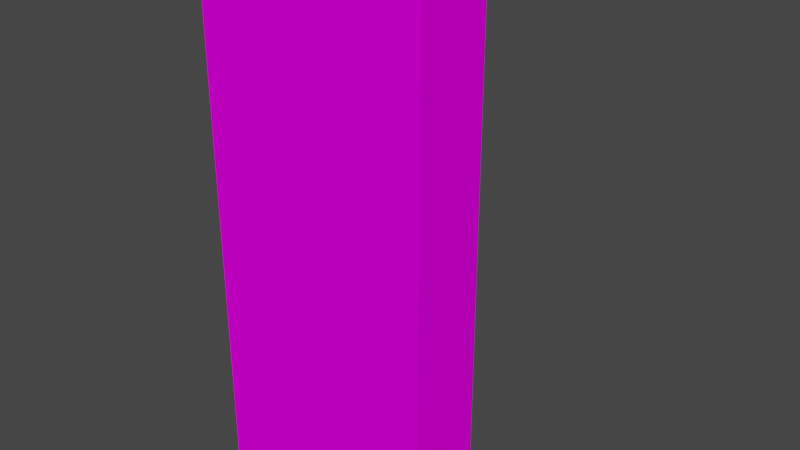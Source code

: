 # Source: Wall_Corner_A.blend  (saved by Blender 3.5.10; exported with 4.5.12 LTS)
import bpy
from mathutils import Matrix  # noqa: F401  (used for matrix-valued properties, if any)

bpy.ops.wm.read_factory_settings(use_empty=True)
scene = bpy.context.scene
scene.name = 'Scene'

# ---- collections
col_collection = bpy.data.collections.new('Collection'); scene.collection.children.link(col_collection)

# ---- images (referenced by path relative to the original .blend; pixels are not part of the script)
import os
ASSET_DIR = os.environ.get("B2B_ASSET_DIR", "")  # directory of the original .blend (textures are referenced by path, not embedded)
HERE = os.path.dirname(os.path.abspath(__file__))  # packed textures are extracted next to this script under _unpacked/

def load_image(name, relpath, width, height, colorspace="sRGB"):
    """Load a texture the original file referenced (path relative to the .blend, or extracted next to this script)."""
    p = next((c for c in (os.path.join(HERE, relpath), os.path.join(ASSET_DIR, relpath)) if relpath and os.path.exists(c)), "")
    if p:
        img = bpy.data.images.load(p, check_existing=True)
        img.name = name
    else:  # same state as the original file: an image datablock whose file is absent (Cycles renders it pink)
        img = bpy.data.images.new(name, width, height)
        img.source = "FILE"
        img.filepath = "//" + (relpath or name)
    img.colorspace_settings.name = colorspace
    return img
img_wall_corner_a_tr_png = load_image('Wall_Corner_A_TR.png', 'Textures/TestingRoom/Wall_Corner_A_TR.png', 1024, 1024, 'sRGB')

# ---- materials (node trees are filled in below, after node groups)
mat_material_001 = bpy.data.materials.new('Material.001')
mat_material_001.use_transparent_shadow = False

# ---- material node trees
mat_material_001.use_nodes = True; mat_material_001.node_tree.nodes.clear()
_N = mat_material_001.node_tree.nodes; _L = mat_material_001.node_tree.links
n0 = _N.new('ShaderNodeBsdfPrincipled'); n0.name = 'Principled BSDF'; n0.location = (10, 300)
n0.distribution = 'GGX'
n0.subsurface_method = 'RANDOM_WALK_SKIN'
n0.inputs[2].default_value = 0.5394
n0.inputs[3].default_value = 1.45
n0.inputs[13].default_value = 0.0
n0.inputs[27].default_value = (0.0, 0.0, 0.0, 1.0)
n0.inputs[28].default_value = 1.0
n1 = _N.new('ShaderNodeOutputMaterial'); n1.name = 'Material Output'; n1.location = (300, 300)
n2 = _N.new('ShaderNodeTexImage'); n2.name = 'Image Texture'; n2.location = (-280, 280)
n2.image = img_wall_corner_a_tr_png
_L.new(n0.outputs[0], n1.inputs[0])
_L.new(n2.outputs[0], n0.inputs[0])
n1.is_active_output = True

# ---- world
world_world = bpy.data.worlds.new('World'); scene.world = world_world
world_world.use_nodes = True; world_world.node_tree.nodes.clear()
_N = world_world.node_tree.nodes; _L = world_world.node_tree.links
n0 = _N.new('ShaderNodeOutputWorld'); n0.name = 'World Output'; n0.location = (300, 300)
n1 = _N.new('ShaderNodeBackground'); n1.name = 'Background'; n1.location = (10, 300)
n1.inputs[0].default_value = (0.05088, 0.05088, 0.05088, 1.0)
_L.new(n1.outputs[0], n0.inputs[0])
n0.is_active_output = True
world_world.color = (0.05088, 0.05088, 0.05088)
world_world.use_sun_shadow = False
world_world.sun_shadow_jitter_overblur = 0.0

# ---- meshes
me_cube_044 = bpy.data.meshes.new('Cube.044')
me_cube_044.from_pydata([(5.0, -1.0, 0.0), (-1.0, -1.0, 14.0), (5.0, -1.0, 14.0), (-1.0, 5.0, 0.0), (-1.0, -1.0, 0.0), (-1.0, 5.0, 14.0), (5.0, 1.0, 0.0), (1.0, -1.0, 14.0), (5.0, 1.0, 14.0), (1.0, 5.0, 0.0), (-1.0, 1.0, 0.0), (1.0, 5.0, 14.0), (-1.0, 1.0, 14.0), (1.0, 1.0, 14.0), (1.0, 1.0, 0.0), (1.0, -1.0, 0.0), (-1.0, -1.0, 1.259), (5.0, -1.0, 1.259), (1.0, -1.0, 1.259), (5.0, 1.0, 1.259), (1.0, 5.0, 1.259), (-1.0, 5.0, 1.259), (1.0, 1.0, 1.259), (1.264, 5.0, 0.0), (1.264, 1.0, 0.0), (1.264, 1.0, 1.259), (1.264, 5.0, 1.259), (5.0, 1.264, 0.0), (1.0, 1.264, 0.0), (1.0, 1.264, 1.259), (5.0, 1.264, 1.259)], [], [(16, 1, 5, 21), (21, 5, 11, 20), (20, 11, 13, 22), (4, 3, 9, 14, 10), (13, 11, 5, 1, 12), (4, 10, 14, 15), (18, 7, 1, 16), (18, 17, 2, 7), (22, 19, 30, 29), (14, 6, 0, 15), (7, 2, 8, 13), (19, 8, 2, 17), (12, 1, 7, 13), (6, 19, 17, 0), (8, 19, 22, 13), (15, 0, 17, 18), (15, 18, 16, 4), (9, 20, 26, 23), (3, 21, 20, 9), (4, 16, 21, 3), (23, 26, 25, 24), (14, 9, 23, 24), (22, 14, 24, 25), (20, 22, 25, 26), (30, 27, 28, 29), (6, 14, 28, 27), (14, 22, 29, 28), (19, 6, 27, 30)])
_uv = me_cube_044.uv_layers.new(name='UVMap')
_uv.uv.foreach_set('vector', [0.5309, 0.9998, 0.0001812, 0.9998, 0.0001811, 0.7499, 0.5309, 0.7499, 0.5309, 0.7499, 0.0001811, 0.7499, 0.0001811, 0.6666, 0.5309, 0.6666, 0.5309, 0.6666, 0.0001811, 0.6666, 0.0001811, 0.5, 0.5309, 0.5, 0.6676, 0.0001811, 0.6676, 0.249, 0.5846, 0.2495, 0.5837, 0.0836, 0.6666, 0.08312, 0.5837, 0.4157, 0.5846, 0.2498, 0.6676, 0.2503, 0.6676, 0.4991, 0.6666, 0.4162, 0.7506, 0.6665, 0.7506, 0.7498, 0.6673, 0.7498, 0.6673, 0.6665, 0.5309, 0.08348, 0.0001811, 0.08348, 0.0001811, 0.0001811, 0.5309, 0.0001811, 0.5309, 0.08348, 0.5309, 0.2501, 0.0001811, 0.2501, 0.0001811, 0.08348, 0.7321, 0.3338, 0.7321, 0.1671, 0.7431, 0.1671, 0.7431, 0.3338, 0.6673, 0.6661, 0.6673, 0.4995, 0.7506, 0.4995, 0.7506, 0.6661, 0.5837, 0.6661, 0.5837, 0.4995, 0.667, 0.4995, 0.667, 0.6661, 0.5309, 0.3334, 0.0001811, 0.3334, 0.0001811, 0.2501, 0.5309, 0.2501, 0.667, 0.6665, 0.667, 0.7498, 0.5837, 0.7498, 0.5837, 0.6665, 0.5833, 0.3334, 0.5309, 0.3334, 0.5309, 0.2501, 0.5833, 0.2501, 0.0001811, 0.3334, 0.5309, 0.3334, 0.5309, 0.5, 0.0001811, 0.5, 0.5833, 0.08348, 0.5833, 0.2501, 0.5309, 0.2501, 0.5309, 0.08348, 0.5833, 0.08348, 0.5309, 0.08348, 0.5309, 0.0001811, 0.5833, 0.0001811, 0.6679, 0.4082, 0.6679, 0.3558, 0.6789, 0.3558, 0.6789, 0.4082, 0.5833, 0.7499, 0.5309, 0.7499, 0.5309, 0.6666, 0.5833, 0.6666, 0.5833, 0.9998, 0.5309, 0.9998, 0.5309, 0.7499, 0.5833, 0.7499, 0.7204, 0.3554, 0.6679, 0.3554, 0.6679, 0.1888, 0.7204, 0.1888, 0.7317, 0.0001811, 0.7317, 0.1668, 0.7207, 0.1668, 0.7207, 0.0001811, 0.6679, 0.1778, 0.7204, 0.1778, 0.7204, 0.1888, 0.6679, 0.1888, 0.7207, 0.3338, 0.7207, 0.1671, 0.7317, 0.1671, 0.7317, 0.3338, 0.6679, 0.0001811, 0.7204, 0.0001811, 0.7204, 0.1668, 0.6679, 0.1668, 0.7321, 0.1668, 0.7321, 0.0001811, 0.7431, 0.0001811, 0.7431, 0.1668, 0.7204, 0.1778, 0.6679, 0.1778, 0.6679, 0.1668, 0.7204, 0.1668, 0.6679, 0.461, 0.6679, 0.4086, 0.6789, 0.4086, 0.6789, 0.461])
me_cube_044.materials.append(mat_material_001)
me_cube_044.update()

# ---- objects
ob_wall_corner_a = bpy.data.objects.new('Wall_Corner_A', me_cube_044)

# ---- transforms, parenting, visibility, modifiers, constraints
ob_wall_corner_a.location = (0.0, 0.0, 0.0)

# ---- collection membership
col_collection.objects.link(ob_wall_corner_a)

# ---- scene / render settings (as saved in the file)
scene.frame_start = 1; scene.frame_end = 250; scene.frame_set(1)
scene.render.engine = 'BLENDER_EEVEE_NEXT'
scene.cycles.sampling_pattern = 'TABULATED_SOBOL'
scene.view_settings.view_transform = 'Filmic'
bpy.context.view_layer.update()

# ---- added for rendering (the .blend has no active camera and no usable light): camera, sun
cam_auto = bpy.data.cameras.new('AutoCamera')
cam_auto.lens = 50.0
cam_auto.sensor_width = 36.0
cam_auto.clip_end = 1000.0
ob_auto_camera = bpy.data.objects.new('AutoCamera', cam_auto)
scene.collection.objects.link(ob_auto_camera)
ob_auto_camera.location = (17.1466, -16.1759, 19.1173)
ob_auto_camera.rotation_euler = (1.09748, -7.21219e-08, 0.694738)
scene.camera = ob_auto_camera
light_auto_sun = bpy.data.lights.new('AutoSun', 'SUN')
light_auto_sun.energy = 3.0
light_auto_sun.angle = 0.0523599
ob_auto_sun = bpy.data.objects.new('AutoSun', light_auto_sun)
scene.collection.objects.link(ob_auto_sun)
ob_auto_sun.rotation_euler = (0.872665, 0.174533, 0.523599)
bpy.context.view_layer.update()
